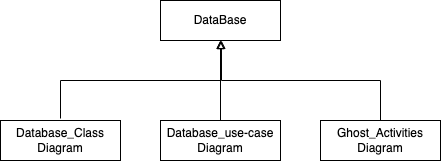

The diagram above was exported from draw.io. Its source (the exported page's mxGraphModel, read from the mxfile embedded in the PNG):
<mxGraphModel dx="542" dy="654" grid="1" gridSize="10" guides="1" tooltips="1" connect="1" arrows="1" fold="1" page="1" pageScale="1" pageWidth="1169" pageHeight="826" math="0" shadow="0">
  <root>
    <mxCell id="0" />
    <mxCell id="1" parent="0" />
    <mxCell id="BnsuFGz8hoKM8o7pvI7G-1" value="DataBase" style="rounded=0;whiteSpace=wrap;html=1;fillColor=default;" vertex="1" parent="1">
      <mxGeometry x="200" y="200" width="120" height="40" as="geometry" />
    </mxCell>
    <mxCell id="BnsuFGz8hoKM8o7pvI7G-2" value="Database_Class&lt;br&gt;Diagram" style="rounded=0;whiteSpace=wrap;html=1;fillColor=default;" vertex="1" parent="1">
      <mxGeometry x="40" y="320" width="120" height="40" as="geometry" />
    </mxCell>
    <mxCell id="BnsuFGz8hoKM8o7pvI7G-7" value="" style="edgeStyle=orthogonalEdgeStyle;rounded=0;orthogonalLoop=1;jettySize=auto;html=1;strokeColor=#000000;endArrow=block;endFill=0;" edge="1" parent="1" source="BnsuFGz8hoKM8o7pvI7G-3">
      <mxGeometry relative="1" as="geometry">
        <mxPoint x="260" y="240" as="targetPoint" />
      </mxGeometry>
    </mxCell>
    <mxCell id="BnsuFGz8hoKM8o7pvI7G-3" value="Database_use-case&lt;br&gt;Diagram" style="rounded=0;whiteSpace=wrap;html=1;fillColor=default;" vertex="1" parent="1">
      <mxGeometry x="200" y="320" width="120" height="40" as="geometry" />
    </mxCell>
    <mxCell id="BnsuFGz8hoKM8o7pvI7G-9" value="" style="edgeStyle=orthogonalEdgeStyle;rounded=0;orthogonalLoop=1;jettySize=auto;html=1;strokeColor=#000000;endArrow=block;endFill=0;entryX=0.508;entryY=1;entryDx=0;entryDy=0;entryPerimeter=0;" edge="1" parent="1" source="BnsuFGz8hoKM8o7pvI7G-4" target="BnsuFGz8hoKM8o7pvI7G-1">
      <mxGeometry relative="1" as="geometry">
        <mxPoint x="420" y="240" as="targetPoint" />
        <Array as="points">
          <mxPoint x="420" y="280" />
          <mxPoint x="261" y="280" />
        </Array>
      </mxGeometry>
    </mxCell>
    <mxCell id="BnsuFGz8hoKM8o7pvI7G-4" value="Ghost_Activities&lt;br&gt;Diagram" style="rounded=0;whiteSpace=wrap;html=1;fillColor=default;" vertex="1" parent="1">
      <mxGeometry x="360" y="320" width="120" height="40" as="geometry" />
    </mxCell>
    <mxCell id="BnsuFGz8hoKM8o7pvI7G-5" value="" style="endArrow=block;html=1;rounded=0;strokeColor=#000000;exitX=0.5;exitY=-0.05;exitDx=0;exitDy=0;exitPerimeter=0;edgeStyle=orthogonalEdgeStyle;endFill=0;" edge="1" parent="1" source="BnsuFGz8hoKM8o7pvI7G-2">
      <mxGeometry width="50" height="50" relative="1" as="geometry">
        <mxPoint x="260" y="390" as="sourcePoint" />
        <mxPoint x="260" y="240" as="targetPoint" />
        <Array as="points">
          <mxPoint x="100" y="280" />
          <mxPoint x="260" y="280" />
        </Array>
      </mxGeometry>
    </mxCell>
  </root>
</mxGraphModel>